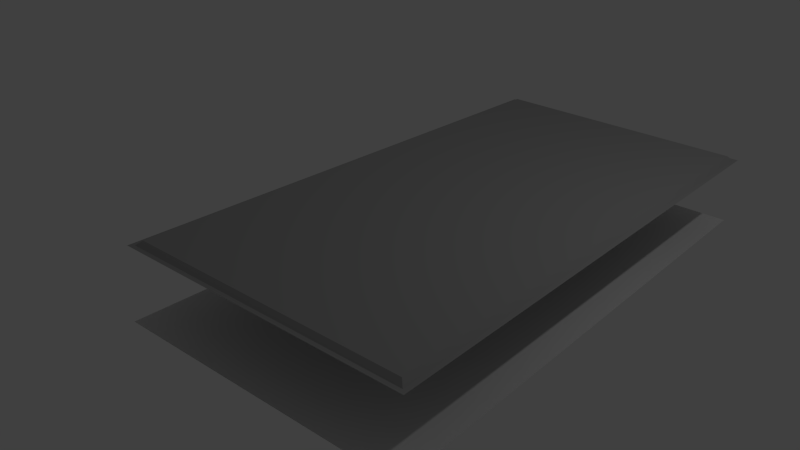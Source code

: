 # Source: panel01.blend  (saved by Blender 2.67.0; exported with 4.5.12 LTS)
import bpy
from mathutils import Matrix  # noqa: F401  (used for matrix-valued properties, if any)

bpy.ops.wm.read_factory_settings(use_empty=True)
scene = bpy.context.scene
scene.name = 'Scene'

# ---- collections
col_collection_1 = bpy.data.collections.new('Collection 1'); scene.collection.children.link(col_collection_1)

# ---- materials (node trees are filled in below, after node groups)
mat_metal1 = bpy.data.materials.new('metal1')
mat_metal1.alpha_threshold = 0.0
mat_metal1.use_transparent_shadow = False
mat_metal1.diffuse_color = (0.4, 0.4, 0.4, 1.0)
mat_metal1.specular_color = (0.8, 0.8, 0.8)
mat_metal1.roughness = 0.5
mat_metal1.specular_intensity = 0.75
mat_metal1.line_color = (0.0, 0.0, 0.0, 1.0)

# ---- material node trees

# ---- world
world_world = bpy.data.worlds.new('World'); scene.world = world_world
world_world.color = (0.05088, 0.05088, 0.05088)
world_world.use_sun_shadow = False
world_world.sun_shadow_jitter_overblur = 0.0
world_world.cycles.sampling_method = 'MANUAL'
world_world.cycles.sample_map_resolution = 256

# ---- cameras
cam_camera = bpy.data.cameras.new('Camera')
cam_camera.clip_end = 100.0
cam_camera.lens = 35.0
cam_camera.sensor_width = 32.0
cam_camera.sensor_height = 18.0
cam_camera.ortho_scale = 7.314
cam_camera.dof.focus_distance = 0.0
cam_camera.dof.aperture_fstop = 128.0

# ---- lights
light_lamp = bpy.data.lights.new('Lamp', 'POINT')
light_lamp.transmission_factor = 0.0
light_lamp.cutoff_distance = 30.0
light_lamp.energy = 100.0
light_lamp.shadow_buffer_clip_start = 1.001
light_lamp.shadow_soft_size = 0.1
light_lamp.shadow_maximum_resolution = 0.006
light_lamp.use_absolute_resolution = True
light_lamp.cycles.use_multiple_importance_sampling = False

# ---- meshes
me_plane_003 = bpy.data.meshes.new('Plane.003')
me_plane_003.from_pydata([(1.0, -2.0, 0.0), (-1.0, -2.0, 0.0), (1.0, 2.0, 0.0), (-1.0, 2.0, 0.0)], [], [(1, 0, 2, 3)])
_uv = me_plane_003.uv_layers.new(name='UVMap')
_uv.uv.foreach_set('vector', [0.0, 0.0, 1.0, 0.0, 1.0, 1.0, 0.0, 1.0])
me_plane_003.use_remesh_preserve_volume = False
me_plane_003.use_remesh_preserve_attributes = False
me_plane_003.use_mirror_vertex_groups = False
me_plane_003.update()
me_plane = bpy.data.meshes.new('Plane')
me_plane.from_pydata([(0.9375, -1.938, 0.03125), (-0.9375, -1.938, 0.03125), (0.9375, 1.938, 0.03125), (-0.9375, 1.938, 0.03125), (0.9688, -1.969, 0.0), (-0.9688, -1.969, 0.0), (0.9688, 1.969, 0.0), (-0.9688, 1.969, 0.0), (-1.0, -2.0, 0.0), (-1.0, 2.0, 0.0), (1.0, 2.0, 0.0), (1.0, -2.0, 0.0)], [], [(1, 0, 2, 3), (0, 1, 5, 4), (3, 2, 6, 7), (2, 0, 4, 6), (1, 3, 7, 5), (5, 7, 9, 8), (11, 4, 5, 8), (4, 11, 10, 6), (6, 10, 9, 7)])
me_plane.materials.append(mat_metal1)
me_plane.use_remesh_preserve_volume = False
me_plane.use_remesh_preserve_attributes = False
me_plane.use_mirror_vertex_groups = False
me_plane.update()

# ---- objects
ob_plane_001 = bpy.data.objects.new('Plane.001', me_plane_003)
ob_panel1 = bpy.data.objects.new('panel1', me_plane)
ob_lamp = bpy.data.objects.new('Lamp', light_lamp)
ob_camera = bpy.data.objects.new('Camera', cam_camera)

# ---- transforms, parenting, visibility, modifiers, constraints
ob_plane_001.location = (0.0, 0.0, -1.0)
ob_plane_001.scale = (2.0, 2.0, 2.0)
ob_plane_001.lineart.crease_threshold = 0.0
ob_panel1.location = (0.0, 0.0, 0.0)
ob_panel1.scale = (2.0, 2.0, 2.0)
ob_panel1.lineart.crease_threshold = 0.0
ob_lamp.location = (4.076, 1.005, 5.904)
ob_lamp.rotation_euler = (0.6503, 0.05522, 1.866)
ob_lamp.lock_rotations_4d = False
ob_lamp.empty_display_type = 'ARROWS'
ob_lamp.color = (0.0, 0.0, 0.0, 0.0)
ob_lamp.lineart.crease_threshold = 0.0
ob_camera.location = (5.723, -8.935, 4.6)
ob_camera.rotation_euler = (1.122, -0.05019, 0.6889)
ob_camera.lock_rotations_4d = False
ob_camera.empty_display_type = 'ARROWS'
ob_camera.color = (0.0, 0.0, 0.0, 0.0)
ob_camera.display_type = 'WIRE'
ob_camera.lineart.crease_threshold = 0.0

# ---- collection membership
col_collection_1.objects.link(ob_plane_001)
col_collection_1.objects.link(ob_panel1)
col_collection_1.objects.link(ob_lamp)
col_collection_1.objects.link(ob_camera)

# ---- scene / render settings (as saved in the file)
scene.camera = ob_camera
scene.frame_start = 1; scene.frame_end = 250; scene.frame_set(140)
scene.render.engine = 'BLENDER_EEVEE_NEXT'
scene.render.image_settings.color_mode = 'RGB'
scene.render.image_settings.compression = 90
scene.render.resolution_percentage = 50
scene.render.dither_intensity = 0.0
scene.render.use_bake_selected_to_active = True
scene.render.bake_bias = 1.0
scene.cycles.use_denoising = False
scene.cycles.samples = 10
scene.cycles.sampling_pattern = 'TABULATED_SOBOL'
scene.cycles.light_sampling_threshold = 0.0
scene.cycles.use_adaptive_sampling = False
scene.cycles.use_light_tree = False
scene.cycles.blur_glossy = 0.0
scene.cycles.volume_bounces = 1
scene.cycles.pixel_filter_type = 'GAUSSIAN'
scene.cycles.sample_clamp_indirect = 0.0
scene.view_settings.view_transform = 'Standard'
bpy.context.view_layer.update()
